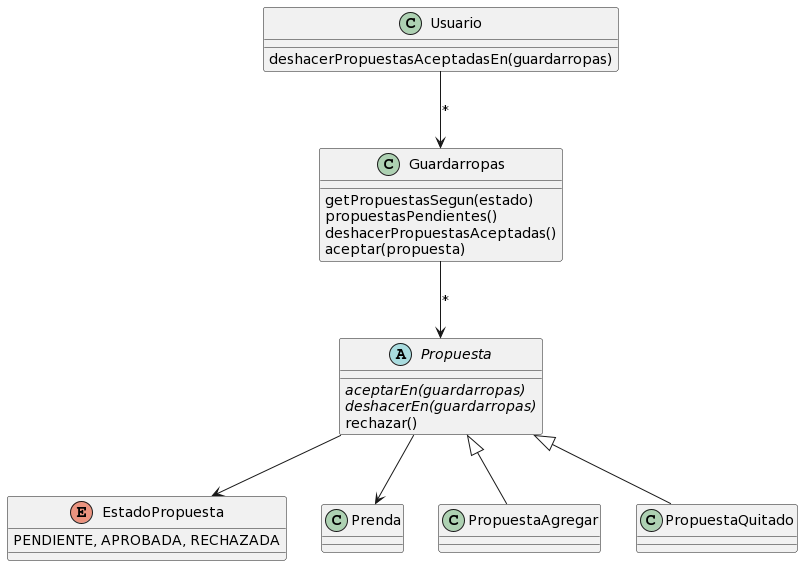

The diagram above was rendered by PlantUML. Its source (embedded in the PNG):
@startuml
class Usuario {
  deshacerPropuestasAceptadasEn(guardarropas)
}

class Guardarropas {
  getPropuestasSegun(estado)
  propuestasPendientes()
  deshacerPropuestasAceptadas()
  aceptar(propuesta)
}

abstract class Propuesta {
  {abstract} aceptarEn(guardarropas)
  {abstract} deshacerEn(guardarropas)
  rechazar()
}

enum EstadoPropuesta {
  PENDIENTE, APROBADA, RECHAZADA
}

Usuario --> Guardarropas : *
Guardarropas --> Propuesta : *
Propuesta --> EstadoPropuesta
Propuesta --> Prenda
Propuesta <|-- PropuestaAgregar
Propuesta <|-- PropuestaQuitado
@enduml